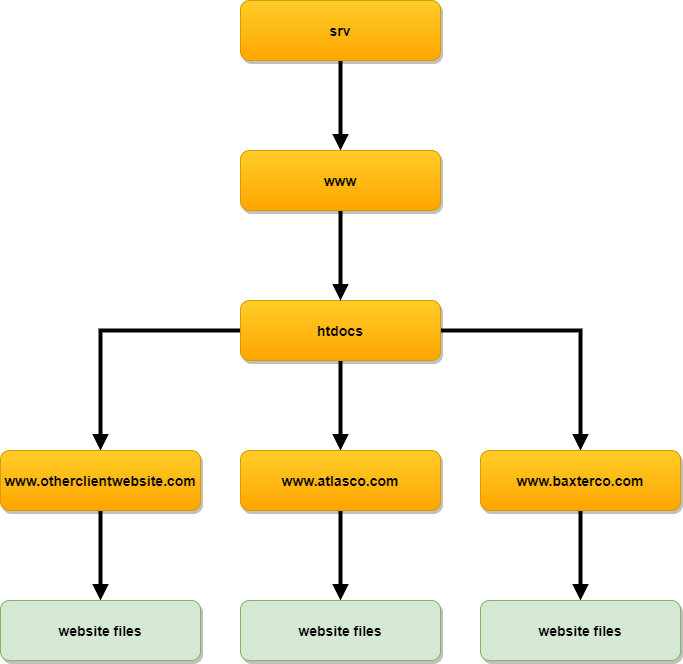

The diagram above was exported from draw.io. Its source (the exported page's mxGraphModel, read from the mxfile embedded in the PNG):
<mxGraphModel dx="1420" dy="772" grid="1" gridSize="10" guides="1" tooltips="1" connect="1" arrows="1" fold="1" page="1" pageScale="1.5" pageWidth="1169" pageHeight="827" background="none" math="0" shadow="0">
  <root>
    <mxCell id="0" />
    <mxCell id="1" parent="0" />
    <mxCell id="1M8Vu2A8pGyiA1QOTq58-61" value="" style="edgeStyle=orthogonalEdgeStyle;orthogonalLoop=1;jettySize=auto;html=1;strokeWidth=4;rounded=0;endArrow=block;endFill=1;" edge="1" parent="1" source="2" target="1M8Vu2A8pGyiA1QOTq58-60">
      <mxGeometry relative="1" as="geometry" />
    </mxCell>
    <mxCell id="2" value="srv" style="rounded=1;fillColor=#ffcd28;strokeColor=#d79b00;shadow=1;fontStyle=1;fontSize=14;gradientColor=#ffa500;" parent="1" vertex="1">
      <mxGeometry x="540" y="350" width="200" height="60" as="geometry" />
    </mxCell>
    <mxCell id="1M8Vu2A8pGyiA1QOTq58-64" style="edgeStyle=orthogonalEdgeStyle;rounded=0;orthogonalLoop=1;jettySize=auto;html=1;entryX=0.5;entryY=0;entryDx=0;entryDy=0;strokeWidth=4;endArrow=block;endFill=1;" edge="1" parent="1" source="3" target="5">
      <mxGeometry relative="1" as="geometry" />
    </mxCell>
    <mxCell id="1M8Vu2A8pGyiA1QOTq58-66" style="edgeStyle=orthogonalEdgeStyle;rounded=0;orthogonalLoop=1;jettySize=auto;html=1;strokeWidth=4;endArrow=block;endFill=1;" edge="1" parent="1" source="3" target="6">
      <mxGeometry relative="1" as="geometry" />
    </mxCell>
    <mxCell id="1M8Vu2A8pGyiA1QOTq58-68" value="" style="edgeStyle=orthogonalEdgeStyle;rounded=0;orthogonalLoop=1;jettySize=auto;html=1;strokeWidth=4;endArrow=block;endFill=1;" edge="1" parent="1" source="3" target="1M8Vu2A8pGyiA1QOTq58-67">
      <mxGeometry relative="1" as="geometry" />
    </mxCell>
    <mxCell id="3" value="htdocs" style="rounded=1;fillColor=#ffcd28;strokeColor=#d79b00;shadow=1;fontStyle=1;fontSize=14;gradientColor=#ffa500;" parent="1" vertex="1">
      <mxGeometry x="540" y="650" width="200" height="60" as="geometry" />
    </mxCell>
    <mxCell id="1M8Vu2A8pGyiA1QOTq58-73" style="edgeStyle=orthogonalEdgeStyle;rounded=0;orthogonalLoop=1;jettySize=auto;html=1;entryX=0.5;entryY=0;entryDx=0;entryDy=0;strokeWidth=4;endArrow=block;endFill=1;" edge="1" parent="1" source="5" target="1M8Vu2A8pGyiA1QOTq58-71">
      <mxGeometry relative="1" as="geometry" />
    </mxCell>
    <mxCell id="5" value="www.atlasco.com" style="rounded=1;fillColor=#ffcd28;strokeColor=#d79b00;shadow=1;fontStyle=1;fontSize=14;gradientColor=#ffa500;" parent="1" vertex="1">
      <mxGeometry x="540" y="800" width="200" height="60" as="geometry" />
    </mxCell>
    <mxCell id="1M8Vu2A8pGyiA1QOTq58-70" value="" style="edgeStyle=orthogonalEdgeStyle;rounded=0;orthogonalLoop=1;jettySize=auto;html=1;strokeWidth=4;endArrow=block;endFill=1;" edge="1" parent="1" source="6" target="1M8Vu2A8pGyiA1QOTq58-69">
      <mxGeometry relative="1" as="geometry" />
    </mxCell>
    <mxCell id="6" value="www.baxterco.com" style="rounded=1;fillColor=#ffcd28;strokeColor=#d79b00;shadow=1;fontStyle=1;fontSize=14;gradientColor=#ffa500;" parent="1" vertex="1">
      <mxGeometry x="780" y="800" width="200" height="60" as="geometry" />
    </mxCell>
    <mxCell id="1M8Vu2A8pGyiA1QOTq58-62" style="edgeStyle=orthogonalEdgeStyle;rounded=0;orthogonalLoop=1;jettySize=auto;html=1;entryX=0.5;entryY=0;entryDx=0;entryDy=0;strokeWidth=4;endArrow=block;endFill=1;" edge="1" parent="1" source="1M8Vu2A8pGyiA1QOTq58-60" target="3">
      <mxGeometry relative="1" as="geometry" />
    </mxCell>
    <mxCell id="1M8Vu2A8pGyiA1QOTq58-60" value="www" style="whiteSpace=wrap;html=1;rounded=1;shadow=1;fontSize=14;fontStyle=1;strokeColor=#d79b00;fillColor=#ffcd28;gradientColor=#ffa500;" vertex="1" parent="1">
      <mxGeometry x="540" y="500" width="200" height="60" as="geometry" />
    </mxCell>
    <mxCell id="1M8Vu2A8pGyiA1QOTq58-74" style="edgeStyle=orthogonalEdgeStyle;rounded=0;orthogonalLoop=1;jettySize=auto;html=1;entryX=0.5;entryY=0;entryDx=0;entryDy=0;strokeWidth=4;endArrow=block;endFill=1;" edge="1" parent="1" source="1M8Vu2A8pGyiA1QOTq58-67" target="1M8Vu2A8pGyiA1QOTq58-72">
      <mxGeometry relative="1" as="geometry" />
    </mxCell>
    <mxCell id="1M8Vu2A8pGyiA1QOTq58-67" value="www.otherclientwebsite.com" style="whiteSpace=wrap;html=1;rounded=1;shadow=1;fontSize=14;fontStyle=1;strokeColor=#d79b00;fillColor=#ffcd28;gradientColor=#ffa500;" vertex="1" parent="1">
      <mxGeometry x="300" y="800" width="200" height="60" as="geometry" />
    </mxCell>
    <mxCell id="1M8Vu2A8pGyiA1QOTq58-69" value="website files" style="whiteSpace=wrap;html=1;rounded=1;shadow=1;fontSize=14;fontStyle=1;strokeColor=#82b366;fillColor=#d5e8d4;" vertex="1" parent="1">
      <mxGeometry x="780" y="950" width="200" height="60" as="geometry" />
    </mxCell>
    <mxCell id="1M8Vu2A8pGyiA1QOTq58-71" value="website files" style="whiteSpace=wrap;html=1;rounded=1;shadow=1;fontSize=14;fontStyle=1;strokeColor=#82b366;fillColor=#d5e8d4;" vertex="1" parent="1">
      <mxGeometry x="540" y="950" width="200" height="60" as="geometry" />
    </mxCell>
    <mxCell id="1M8Vu2A8pGyiA1QOTq58-72" value="website files" style="whiteSpace=wrap;html=1;rounded=1;shadow=1;fontSize=14;fontStyle=1;strokeColor=#82b366;fillColor=#d5e8d4;" vertex="1" parent="1">
      <mxGeometry x="300" y="950" width="200" height="60" as="geometry" />
    </mxCell>
  </root>
</mxGraphModel>